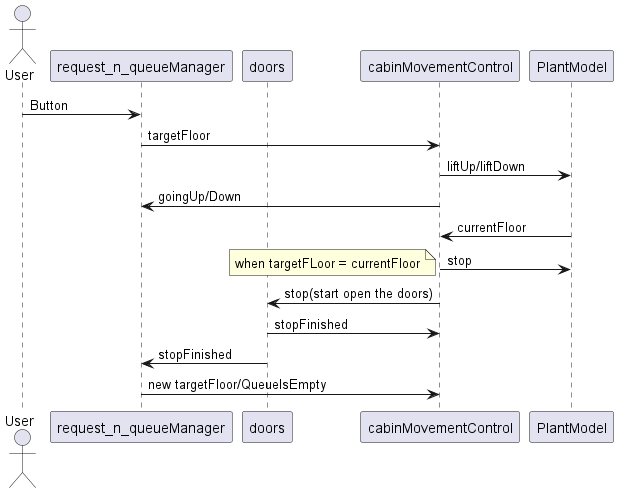

The diagram above was rendered by PlantUML. Its source (embedded in the PNG):
@startuml

actor User as U
participant request_n_queueManager as RQ
participant doors as D
participant cabinMovementControl as C
participant PlantModel as PM

U -> RQ : Button
RQ -> C : targetFloor
C -> PM : liftUp/liftDown
C ->RQ : goingUp/Down
PM -> C : currentFloor

C -> PM : stop
note left
when targetFLoor = currentFloor
end note
C -> D : stop(start open the doors)
D -> C : stopFinished
D -> RQ : stopFinished

RQ -> C : new targetFloor/QueueIsEmpty



@enduml